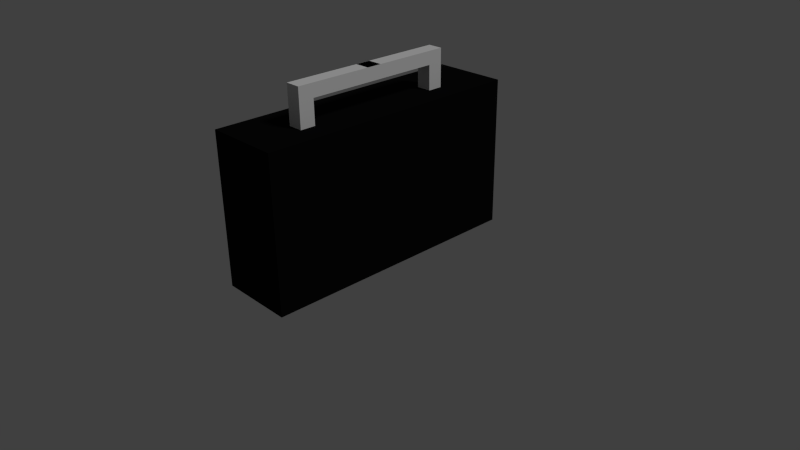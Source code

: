 # Source: boombox_V1.blend  (saved by Blender 2.76.0; exported with 4.5.12 LTS)
import bpy
from mathutils import Matrix  # noqa: F401  (used for matrix-valued properties, if any)

bpy.ops.wm.read_factory_settings(use_empty=True)
scene = bpy.context.scene
scene.name = 'Scene'

# ---- collections
col_collection_1 = bpy.data.collections.new('Collection 1'); scene.collection.children.link(col_collection_1)

# ---- materials (node trees are filled in below, after node groups)
mat_material = bpy.data.materials.new('Material')
mat_material.alpha_threshold = 0.0
mat_material.use_transparent_shadow = False
mat_material.roughness = 0.5
mat_material.specular_intensity = 0.6053
mat_material_001 = bpy.data.materials.new('Material.001')
mat_material_001.alpha_threshold = 0.0
mat_material_001.use_transparent_shadow = False
mat_material_001.diffuse_color = (0.004055, 0.004102, 0.004242, 1.0)
mat_material_001.roughness = 0.5
mat_material_001.specular_intensity = 0.1316

# ---- material node trees

# ---- world
world_world = bpy.data.worlds.new('World'); scene.world = world_world
world_world.color = (0.05088, 0.05088, 0.05088)
world_world.use_sun_shadow = False
world_world.sun_shadow_jitter_overblur = 0.0
world_world.cycles.sampling_method = 'MANUAL'
world_world.cycles.sample_map_resolution = 256

# ---- cameras
cam_camera = bpy.data.cameras.new('Camera')
cam_camera.clip_end = 100.0
cam_camera.lens = 35.0
cam_camera.sensor_width = 32.0
cam_camera.sensor_height = 18.0
cam_camera.ortho_scale = 7.314
cam_camera.dof.focus_distance = 0.0
cam_camera.dof.aperture_fstop = 128.0

# ---- lights
light_lamp = bpy.data.lights.new('Lamp', 'SUN')
light_lamp.transmission_factor = 0.0
light_lamp.cutoff_distance = 30.0
light_lamp.angle = 0.1993
light_lamp.energy = 1.0
light_lamp.shadow_buffer_clip_start = 1.001
light_lamp.shadow_soft_size = 0.1
light_lamp.shadow_cascade_max_distance = 1000.0
light_lamp.cycles.use_multiple_importance_sampling = False

# ---- meshes
me_cube_002 = bpy.data.meshes.new('Cube.002')
me_cube_002.from_pydata([(-0.1, -0.1, -0.1), (-0.1, -0.1, 0.4), (-0.1, 0.1, -0.1), (-0.1, 0.1, 0.4), (0.1, -0.1, -0.1), (0.1, -0.1, 0.4), (0.1, 0.1, -0.1), (0.1, 0.1, 0.4), (-0.1, -0.1, 0.225), (-0.1, 0.1, 0.225), (0.1, 0.1, 0.225), (0.1, -0.1, 0.225), (-0.1, -1.1, 0.225), (-0.1, -1.1, 0.4), (0.1, -1.1, 0.4), (0.1, -1.1, 0.225), (0.1011, -1.9, -0.1), (0.1011, -1.9, 0.4), (0.1011, -2.1, -0.1), (0.1011, -2.1, 0.4), (-0.09891, -1.9, -0.1), (-0.09891, -1.9, 0.4), (-0.09891, -2.1, -0.1), (-0.09891, -2.1, 0.4), (0.1011, -1.9, 0.225), (0.1011, -2.1, 0.225), (-0.09891, -2.1, 0.225), (-0.09891, -1.9, 0.225), (0.1011, -0.9, 0.225), (0.1011, -0.9, 0.4), (-0.09891, -0.9, 0.4), (-0.09891, -0.9, 0.225)], [], [(8, 9, 2, 0), (9, 10, 6, 2), (10, 11, 4, 6), (11, 8, 0, 4), (0, 2, 6, 4), (5, 7, 3, 1), (5, 1, 13, 14), (7, 5, 11, 10), (3, 7, 10, 9), (1, 3, 9, 8), (14, 13, 12, 15), (11, 5, 14, 15), (1, 8, 12, 13), (8, 11, 15, 12), (24, 25, 18, 16), (25, 26, 22, 18), (26, 27, 20, 22), (27, 24, 16, 20), (16, 18, 22, 20), (21, 23, 19, 17), (21, 17, 29, 30), (23, 21, 27, 26), (19, 23, 26, 25), (17, 19, 25, 24), (30, 29, 28, 31), (27, 21, 30, 31), (17, 24, 28, 29), (24, 27, 31, 28)])
me_cube_002.use_remesh_preserve_volume = False
me_cube_002.use_remesh_preserve_attributes = False
me_cube_002.use_mirror_vertex_groups = False
me_cube_002.update()
me_cube_001 = bpy.data.meshes.new('Cube.001')
me_cube_001.from_pydata([(-1.0, -0.9192, -0.9192), (-1.0, -0.9192, 0.9192), (-1.0, 0.9192, -0.9192), (-1.0, 0.9192, 0.9192), (1.0, -1.0, -1.0), (1.0, -1.0, 1.0), (1.0, 1.0, -1.0), (1.0, 1.0, 1.0), (-1.0, -0.4142, 0.9192), (-1.0, 0.4142, 0.9192), (-1.0, 0.4142, -0.9192), (-1.0, -0.4142, -0.9192), (1.0, 0.3333, 1.0), (1.0, -0.3333, 1.0), (1.0, -0.3333, -1.0), (1.0, 0.3333, -1.0), (-1.0, -0.3333, 1.0), (-1.0, 0.3333, 1.0), (-1.0, 0.3333, -1.0), (-1.0, -0.3333, -1.0), (-1.0, -0.3333, 1.0), (-1.0, 0.3333, 1.0), (-1.0, 0.3333, -1.0), (-1.0, -0.3333, -1.0), (-1.0, -1.0, -1.0), (-1.0, -1.0, 1.0), (-1.0, 0.3333, 1.0), (-1.0, 1.0, 1.0), (-1.0, 1.0, -1.0), (-1.0, -0.3333, -1.0), (-1.0, -0.3333, 1.0), (-1.0, 0.3333, -1.0)], [], [(9, 3, 2, 10), (27, 7, 6, 28), (13, 5, 4, 14), (5, 25, 24, 4), (31, 28, 6, 15), (12, 7, 27, 26), (5, 13, 30, 25), (13, 12, 26, 30), (24, 29, 14, 4), (29, 31, 15, 14), (7, 12, 15, 6), (12, 13, 14, 15), (1, 8, 11, 0), (30, 26, 17, 16), (17, 18, 22, 21), (26, 31, 18, 17), (31, 29, 19, 18), (29, 30, 16, 19), (20, 21, 22, 23), (18, 19, 23, 22), (19, 16, 20, 23), (16, 17, 21, 20), (1, 0, 24, 25), (3, 9, 26, 27), (2, 3, 27, 28), (0, 11, 29, 24), (8, 1, 25, 30), (10, 2, 28, 31), (11, 8, 30, 29), (9, 10, 31, 26)])
me_cube_001.polygons.foreach_set('material_index', [0, 1, 1, 1, 1, 1, 1, 1, 1, 1, 1, 1, 0, 0, 0, 0, 0, 0, 0, 0, 0, 0, 0, 0, 0, 0, 0, 0, 0, 0])
me_cube_001.materials.append(mat_material)
me_cube_001.materials.append(mat_material_001)
me_cube_001.use_remesh_preserve_volume = False
me_cube_001.use_remesh_preserve_attributes = False
me_cube_001.use_mirror_vertex_groups = False
me_cube_001.update()
me_sphere = bpy.data.meshes.new('Sphere')
me_sphere.from_pydata([(1.0, -1.0, -1.988)], [], [])
me_sphere.use_remesh_preserve_volume = False
me_sphere.use_remesh_preserve_attributes = False
me_sphere.use_mirror_vertex_groups = False
me_sphere.update()

# ---- objects
ob_handle = bpy.data.objects.new('Handle', me_cube_002)
ob_boombox_body = bpy.data.objects.new('Boombox Body', me_cube_001)
ob_sphere = bpy.data.objects.new('Sphere', me_sphere)
ob_lamp = bpy.data.objects.new('Lamp', light_lamp)
ob_camera = bpy.data.objects.new('Camera', cam_camera)

# ---- transforms, parenting, visibility, modifiers, constraints
ob_handle.location = (0.001088, -1.0, 2.1)
ob_handle.rotation_euler = (0.0, 0.0, 3.142)
ob_handle.lineart.crease_threshold = 0.0
ob_boombox_body.location = (-0.09829, 0.04368, 1.0)
ob_boombox_body.scale = (0.5, 1.8, 1.0)
ob_boombox_body.lineart.crease_threshold = 0.0
ob_sphere.location = (1.534, 3.678, 1.153)
ob_sphere.lineart.crease_threshold = 0.0
ob_lamp.location = (4.076, 1.005, 5.904)
ob_lamp.rotation_euler = (0.6503, 0.05522, 1.866)
ob_lamp.lock_rotations_4d = False
ob_lamp.empty_display_type = 'ARROWS'
ob_lamp.color = (0.0, 0.0, 0.0, 0.0)
ob_lamp.lineart.crease_threshold = 0.0
ob_camera.location = (7.481, -6.508, 5.344)
ob_camera.rotation_euler = (1.109, 0.01082, 0.8149)
ob_camera.lock_rotations_4d = False
ob_camera.empty_display_type = 'ARROWS'
ob_camera.color = (0.0, 0.0, 0.0, 0.0)
ob_camera.display_type = 'WIRE'
ob_camera.lineart.crease_threshold = 0.0

# ---- collection membership
col_collection_1.objects.link(ob_handle)
col_collection_1.objects.link(ob_boombox_body)
col_collection_1.objects.link(ob_sphere)
col_collection_1.objects.link(ob_lamp)
col_collection_1.objects.link(ob_camera)

# ---- scene / render settings (as saved in the file)
scene.camera = ob_camera
scene.frame_start = 1; scene.frame_end = 250; scene.frame_set(120)
scene.render.engine = 'BLENDER_EEVEE_NEXT'
scene.render.resolution_percentage = 50
scene.render.dither_intensity = 0.0
scene.cycles.use_denoising = False
scene.cycles.samples = 10
scene.cycles.sampling_pattern = 'TABULATED_SOBOL'
scene.cycles.light_sampling_threshold = 0.0
scene.cycles.use_adaptive_sampling = False
scene.cycles.use_light_tree = False
scene.cycles.blur_glossy = 0.0
scene.cycles.pixel_filter_type = 'GAUSSIAN'
scene.cycles.sample_clamp_indirect = 0.0
scene.view_settings.view_transform = 'Standard'
bpy.context.view_layer.update()
